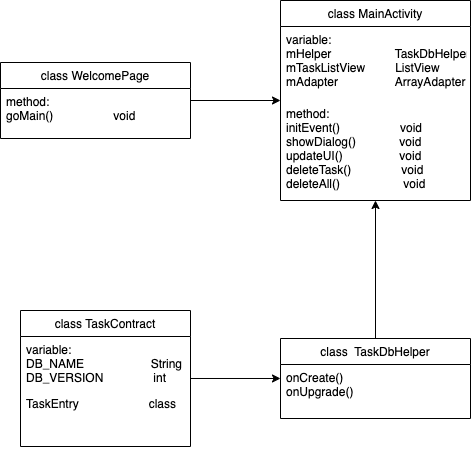

The diagram above was exported from draw.io. Its source (the exported page's mxGraphModel, read from the mxfile embedded in the PNG):
<mxGraphModel dx="906" dy="815" grid="1" gridSize="10" guides="1" tooltips="1" connect="1" arrows="1" fold="1" page="1" pageScale="1" pageWidth="850" pageHeight="1100" math="0" shadow="0">
  <root>
    <mxCell id="0" />
    <mxCell id="1" parent="0" />
    <mxCell id="6" value="class MainActivity" style="swimlane;fontStyle=0;childLayout=stackLayout;horizontal=1;startSize=26;fillColor=none;horizontalStack=0;resizeParent=1;resizeParentMax=0;resizeLast=0;collapsible=1;marginBottom=0;" vertex="1" parent="1">
      <mxGeometry x="490" y="200" width="190" height="200" as="geometry" />
    </mxCell>
    <mxCell id="7" value="variable:&#10;mHelper                   TaskDbHelper&#10;mTaskListView         ListView&#10;mAdapter                 ArrayAdapter" style="text;strokeColor=none;fillColor=none;align=left;verticalAlign=top;spacingLeft=4;spacingRight=4;overflow=hidden;rotatable=0;points=[[0,0.5],[1,0.5]];portConstraint=eastwest;" vertex="1" parent="6">
      <mxGeometry y="26" width="190" height="74" as="geometry" />
    </mxCell>
    <mxCell id="8" value="method:&#10;initEvent()                  void&#10;showDialog()             void&#10;updateUI()                 void&#10;deleteTask()               void&#10;deleteAll()                   void" style="text;strokeColor=none;fillColor=none;align=left;verticalAlign=top;spacingLeft=4;spacingRight=4;overflow=hidden;rotatable=0;points=[[0,0.5],[1,0.5]];portConstraint=eastwest;" vertex="1" parent="6">
      <mxGeometry y="100" width="190" height="100" as="geometry" />
    </mxCell>
    <mxCell id="15" value="" style="edgeStyle=orthogonalEdgeStyle;rounded=0;orthogonalLoop=1;jettySize=auto;html=1;entryX=0.011;entryY=0.05;entryDx=0;entryDy=0;entryPerimeter=0;" edge="1" parent="6" source="6" target="8">
      <mxGeometry relative="1" as="geometry">
        <Array as="points">
          <mxPoint y="100" />
          <mxPoint x="2" y="100" />
        </Array>
      </mxGeometry>
    </mxCell>
    <mxCell id="16" style="edgeStyle=orthogonalEdgeStyle;rounded=0;orthogonalLoop=1;jettySize=auto;html=1;" edge="1" parent="1" source="12" target="6">
      <mxGeometry relative="1" as="geometry" />
    </mxCell>
    <mxCell id="12" value="class WelcomePage" style="swimlane;fontStyle=0;childLayout=stackLayout;horizontal=1;startSize=26;fillColor=none;horizontalStack=0;resizeParent=1;resizeParentMax=0;resizeLast=0;collapsible=1;marginBottom=0;" vertex="1" parent="1">
      <mxGeometry x="210" y="262" width="190" height="76" as="geometry" />
    </mxCell>
    <mxCell id="14" value="method:&#10;goMain()                  void" style="text;strokeColor=none;fillColor=none;align=left;verticalAlign=top;spacingLeft=4;spacingRight=4;overflow=hidden;rotatable=0;points=[[0,0.5],[1,0.5]];portConstraint=eastwest;" vertex="1" parent="12">
      <mxGeometry y="26" width="190" height="50" as="geometry" />
    </mxCell>
    <mxCell id="35" style="edgeStyle=orthogonalEdgeStyle;rounded=0;orthogonalLoop=1;jettySize=auto;html=1;entryX=0;entryY=0.259;entryDx=0;entryDy=0;entryPerimeter=0;" edge="1" parent="1" source="25" target="32">
      <mxGeometry relative="1" as="geometry" />
    </mxCell>
    <mxCell id="25" value="class TaskContract" style="swimlane;fontStyle=0;childLayout=stackLayout;horizontal=1;startSize=26;fillColor=none;horizontalStack=0;resizeParent=1;resizeParentMax=0;resizeLast=0;collapsible=1;marginBottom=0;" vertex="1" parent="1">
      <mxGeometry x="230" y="510" width="170" height="136" as="geometry" />
    </mxCell>
    <mxCell id="26" value="variable:&#10;DB_NAME                    String&#10;DB_VERSION               int" style="text;strokeColor=none;fillColor=none;align=left;verticalAlign=top;spacingLeft=4;spacingRight=4;overflow=hidden;rotatable=0;points=[[0,0.5],[1,0.5]];portConstraint=eastwest;" vertex="1" parent="25">
      <mxGeometry y="26" width="170" height="54" as="geometry" />
    </mxCell>
    <mxCell id="27" value="TaskEntry                     class&#10;" style="text;strokeColor=none;fillColor=none;align=left;verticalAlign=top;spacingLeft=4;spacingRight=4;overflow=hidden;rotatable=0;points=[[0,0.5],[1,0.5]];portConstraint=eastwest;" vertex="1" parent="25">
      <mxGeometry y="80" width="170" height="56" as="geometry" />
    </mxCell>
    <mxCell id="36" style="edgeStyle=orthogonalEdgeStyle;rounded=0;orthogonalLoop=1;jettySize=auto;html=1;" edge="1" parent="1" source="31" target="6">
      <mxGeometry relative="1" as="geometry" />
    </mxCell>
    <mxCell id="31" value="class  TaskDbHelper" style="swimlane;fontStyle=0;childLayout=stackLayout;horizontal=1;startSize=26;fillColor=none;horizontalStack=0;resizeParent=1;resizeParentMax=0;resizeLast=0;collapsible=1;marginBottom=0;" vertex="1" parent="1">
      <mxGeometry x="490" y="538" width="190" height="80" as="geometry" />
    </mxCell>
    <mxCell id="32" value="onCreate()&#10;onUpgrade()" style="text;strokeColor=none;fillColor=none;align=left;verticalAlign=top;spacingLeft=4;spacingRight=4;overflow=hidden;rotatable=0;points=[[0,0.5],[1,0.5]];portConstraint=eastwest;" vertex="1" parent="31">
      <mxGeometry y="26" width="190" height="54" as="geometry" />
    </mxCell>
  </root>
</mxGraphModel>